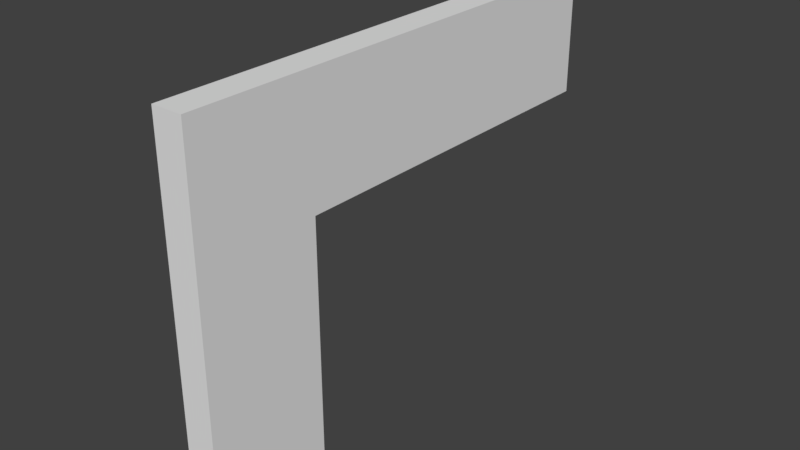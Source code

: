 # Source: SM_Wall_Bifold_3x4x0.25.blend  (saved by Blender 2.78.0; exported with 4.5.12 LTS)
import bpy
from mathutils import Matrix  # noqa: F401  (used for matrix-valued properties, if any)

bpy.ops.wm.read_factory_settings(use_empty=True)
scene = bpy.context.scene
scene.name = 'Scene'

# ---- collections
col_collection_1 = bpy.data.collections.new('Collection 1'); scene.collection.children.link(col_collection_1)

# ---- world
world_world = bpy.data.worlds.new('World'); scene.world = world_world
world_world.color = (0.05088, 0.05088, 0.05088)
world_world.use_sun_shadow = False
world_world.sun_shadow_jitter_overblur = 0.0
world_world.cycles.sampling_method = 'MANUAL'

# ---- meshes
me_vert = bpy.data.meshes.new('Vert')
me_vert.from_pydata([(0.0, 0.0, 0.0), (0.0, 0.0, 0.0), (0.0, 0.0, 0.0), (0.0, 1.0, 0.0), (0.0, 1.0, 2.0), (0.25, 4.0, 2.0), (0.0, 4.0, 3.0), (0.0, 0.0, 3.0), (0.25, 0.0, 0.0), (0.25, 1.0, 0.0), (0.25, 1.0, 2.0), (0.0, 4.0, 2.0), (0.25, 4.0, 3.0), (0.25, 0.0, 3.0)], [(1, 2)], [(4, 11, 5, 10), (12, 5, 11, 6), (0, 3, 9, 8), (7, 0, 8, 13), (0, 7, 6, 11, 4, 3), (5, 12, 13, 8, 9, 10), (3, 4, 10, 9), (6, 7, 13, 12)])
me_vert.use_remesh_preserve_volume = False
me_vert.use_remesh_preserve_attributes = False
me_vert.use_mirror_vertex_groups = False
me_vert.update()

# ---- objects
ob_sm_wall_door_3x4x0_25 = bpy.data.objects.new('SM_Wall_Door_3x4x0.25', me_vert)

# ---- transforms, parenting, visibility, modifiers, constraints
ob_sm_wall_door_3x4x0_25.location = (0.0, 0.0, 0.0)
ob_sm_wall_door_3x4x0_25.lineart.crease_threshold = 0.0

# ---- collection membership
col_collection_1.objects.link(ob_sm_wall_door_3x4x0_25)

# ---- scene / render settings (as saved in the file)
scene.frame_start = 1; scene.frame_end = 250; scene.frame_set(1)
scene.render.engine = 'BLENDER_EEVEE_NEXT'
scene.render.resolution_percentage = 50
scene.render.dither_intensity = 0.0
scene.cycles.use_denoising = False
scene.cycles.samples = 128
scene.cycles.sampling_pattern = 'TABULATED_SOBOL'
scene.cycles.light_sampling_threshold = 0.0
scene.cycles.use_adaptive_sampling = False
scene.cycles.use_light_tree = False
scene.cycles.blur_glossy = 0.0
scene.cycles.sample_clamp_indirect = 0.0
scene.view_settings.view_transform = 'Standard'
bpy.context.view_layer.update()

# ---- added for rendering (the .blend has no active camera and no usable light): camera, sun
cam_auto = bpy.data.cameras.new('AutoCamera')
cam_auto.lens = 50.0
cam_auto.sensor_width = 36.0
cam_auto.clip_end = 1000.0
ob_auto_camera = bpy.data.objects.new('AutoCamera', cam_auto)
scene.collection.objects.link(ob_auto_camera)
ob_auto_camera.location = (4.7569, -3.55828, 5.20552)
ob_auto_camera.rotation_euler = (1.09748, -7.21219e-08, 0.694738)
scene.camera = ob_auto_camera
light_auto_sun = bpy.data.lights.new('AutoSun', 'SUN')
light_auto_sun.energy = 3.0
light_auto_sun.angle = 0.0523599
ob_auto_sun = bpy.data.objects.new('AutoSun', light_auto_sun)
scene.collection.objects.link(ob_auto_sun)
ob_auto_sun.rotation_euler = (0.872665, 0.174533, 0.523599)
bpy.context.view_layer.update()
